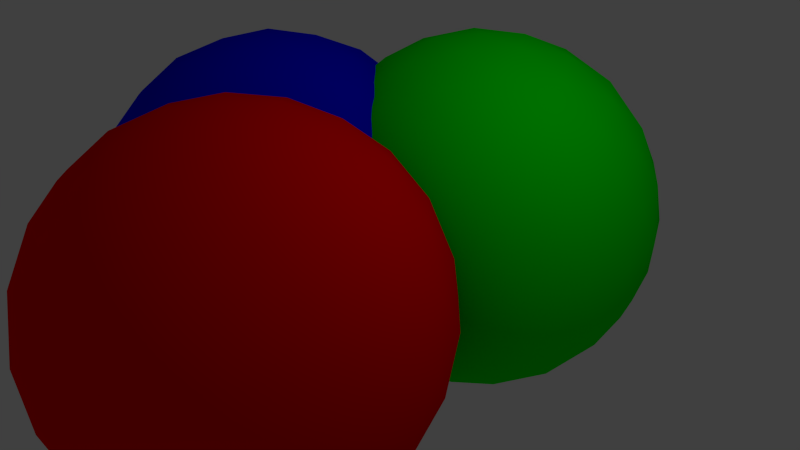 # Source: three_spheres.blend  (saved by Blender 2.76.0; exported with 4.5.12 LTS)
import bpy
from mathutils import Matrix  # noqa: F401  (used for matrix-valued properties, if any)

bpy.ops.wm.read_factory_settings(use_empty=True)
scene = bpy.context.scene
scene.name = 'Scene'

# ---- collections
col_collection_1 = bpy.data.collections.new('Collection 1'); scene.collection.children.link(col_collection_1)

# ---- materials (node trees are filled in below, after node groups)
mat_red = bpy.data.materials.new('red')
mat_red.alpha_threshold = 0.0
mat_red.use_transparent_shadow = False
mat_red.diffuse_color = (1.0, 0.0, 0.0, 1.0)
mat_red.roughness = 0.5
mat_green = bpy.data.materials.new('green')
mat_green.alpha_threshold = 0.0
mat_green.use_transparent_shadow = False
mat_green.diffuse_color = (0.0, 1.0, 0.0, 1.0)
mat_green.roughness = 0.5
mat_blue = bpy.data.materials.new('blue')
mat_blue.alpha_threshold = 0.0
mat_blue.use_transparent_shadow = False
mat_blue.diffuse_color = (0.0, 0.0, 1.0, 1.0)
mat_blue.roughness = 0.5

# ---- material node trees

# ---- world
world_world = bpy.data.worlds.new('World'); scene.world = world_world
world_world.color = (0.05088, 0.05088, 0.05088)
world_world.use_sun_shadow = False
world_world.sun_shadow_jitter_overblur = 0.0
world_world.cycles.sampling_method = 'MANUAL'
world_world.cycles.sample_map_resolution = 256

# ---- cameras
cam_camera = bpy.data.cameras.new('Camera')
cam_camera.clip_end = 100.0
cam_camera.lens = 35.0
cam_camera.sensor_width = 32.0
cam_camera.sensor_height = 18.0
cam_camera.ortho_scale = 7.314
cam_camera.dof.focus_distance = 0.0
cam_camera.dof.aperture_fstop = 128.0

# ---- lights
light_lamp = bpy.data.lights.new('Lamp', 'POINT')
light_lamp.transmission_factor = 0.0
light_lamp.cutoff_distance = 30.0
light_lamp.energy = 100.0
light_lamp.shadow_buffer_clip_start = 1.001
light_lamp.shadow_soft_size = 0.1
light_lamp.shadow_maximum_resolution = 0.006
light_lamp.use_absolute_resolution = True
light_lamp.cycles.use_multiple_importance_sampling = False

# ---- meshes
me_icosphere = bpy.data.meshes.new('Icosphere')
me_icosphere.from_pydata([(0.0, 0.0, -1.0), (0.7236, -0.5257, -0.4472), (-0.2764, -0.8506, -0.4472), (-0.8944, 0.0, -0.4472), (-0.2764, 0.8506, -0.4472), (0.7236, 0.5257, -0.4472), (0.2764, -0.8506, 0.4472), (-0.7236, -0.5257, 0.4472), (-0.7236, 0.5257, 0.4472), (0.2764, 0.8506, 0.4472), (0.8944, 0.0, 0.4472), (0.0, 0.0, 1.0), (-0.2328, -0.7166, -0.6575), (-0.1625, -0.5, -0.8507), (-0.07761, -0.2389, -0.9679), (0.2032, -0.1476, -0.9679), (0.4253, -0.309, -0.8507), (0.6095, -0.4429, -0.6575), (0.5319, -0.6817, -0.5023), (0.2629, -0.809, -0.5257), (-0.02964, -0.8642, -0.5023), (0.8127, 0.2952, -0.5023), (0.8506, 0.0, -0.5257), (0.8127, -0.2952, -0.5023), (0.2032, 0.1476, -0.9679), (0.4253, 0.309, -0.8507), (0.6095, 0.4429, -0.6575), (-0.7534, 0.0, -0.6575), (-0.5257, 0.0, -0.8507), (-0.2511, 0.0, -0.9679), (-0.484, -0.7166, -0.5023), (-0.6882, -0.5, -0.5257), (-0.8311, -0.2389, -0.5023), (-0.2328, 0.7166, -0.6575), (-0.1625, 0.5, -0.8507), (-0.07761, 0.2389, -0.9679), (-0.8311, 0.2389, -0.5023), (-0.6882, 0.5, -0.5257), (-0.484, 0.7166, -0.5023), (-0.02964, 0.8642, -0.5023), (0.2629, 0.809, -0.5257), (0.5319, 0.6817, -0.5023), (0.9566, -0.1476, 0.2511), (0.9511, -0.309, -1.752e-08), (0.8607, -0.4429, -0.2512), (0.8607, 0.4429, -0.2512), (0.9511, 0.309, 1.752e-08), (0.9566, 0.1476, 0.2511), (0.1552, -0.9554, 0.2512), (0.0, -1.0, -1.752e-08), (-0.1552, -0.9554, -0.2512), (0.6872, -0.6817, -0.2512), (0.5878, -0.809, 1.752e-08), (0.436, -0.8642, 0.2512), (-0.8607, -0.4429, 0.2512), (-0.9511, -0.309, -1.752e-08), (-0.9566, -0.1476, -0.2511), (-0.436, -0.8642, -0.2512), (-0.5878, -0.809, 1.752e-08), (-0.6872, -0.6817, 0.2512), (-0.6872, 0.6817, 0.2512), (-0.5878, 0.809, -1.752e-08), (-0.436, 0.8642, -0.2512), (-0.9566, 0.1476, -0.2511), (-0.9511, 0.309, 1.752e-08), (-0.8607, 0.4429, 0.2512), (0.436, 0.8642, 0.2512), (0.5878, 0.809, -1.752e-08), (0.6872, 0.6817, -0.2512), (-0.1552, 0.9554, -0.2512), (0.0, 1.0, 1.752e-08), (0.1552, 0.9554, 0.2512), (0.8311, -0.2389, 0.5023), (0.6882, -0.5, 0.5257), (0.484, -0.7166, 0.5023), (0.02964, -0.8642, 0.5023), (-0.2629, -0.809, 0.5257), (-0.5319, -0.6817, 0.5023), (-0.8127, -0.2952, 0.5023), (-0.8506, 0.0, 0.5257), (-0.8127, 0.2952, 0.5023), (-0.5319, 0.6817, 0.5023), (-0.2629, 0.809, 0.5257), (0.02964, 0.8642, 0.5023), (0.484, 0.7166, 0.5023), (0.6882, 0.5, 0.5257), (0.8311, 0.2389, 0.5023), (0.07761, -0.2389, 0.9679), (0.1625, -0.5, 0.8507), (0.2328, -0.7166, 0.6575), (0.7534, 0.0, 0.6575), (0.5257, 0.0, 0.8507), (0.2511, 0.0, 0.9679), (-0.2032, -0.1476, 0.9679), (-0.4253, -0.309, 0.8507), (-0.6095, -0.4429, 0.6575), (-0.2032, 0.1476, 0.9679), (-0.4253, 0.309, 0.8507), (-0.6095, 0.4429, 0.6575), (0.07761, 0.2389, 0.9679), (0.1625, 0.5, 0.8507), (0.2328, 0.7166, 0.6575), (0.3618, 0.2629, 0.8944), (0.6382, 0.2629, 0.7236), (0.4472, 0.5257, 0.7236), (-0.1382, 0.4253, 0.8944), (-0.05279, 0.6882, 0.7236), (-0.3618, 0.5878, 0.7236), (-0.4472, 0.0, 0.8944), (-0.6708, 0.1625, 0.7236), (-0.6708, -0.1625, 0.7236), (-0.1382, -0.4253, 0.8944), (-0.3618, -0.5878, 0.7236), (-0.05279, -0.6882, 0.7236), (0.3618, -0.2629, 0.8944), (0.4472, -0.5257, 0.7236), (0.6382, -0.2629, 0.7236), (0.8618, 0.4253, 0.2764), (0.809, 0.5878, 0.0), (0.6708, 0.6882, 0.2764), (-0.1382, 0.9511, 0.2764), (-0.309, 0.9511, -4.92e-07), (-0.4472, 0.8506, 0.2764), (-0.9472, 0.1625, 0.2764), (-1.0, -3.608e-07, 6.232e-07), (-0.9472, -0.1625, 0.2764), (-0.4472, -0.8506, 0.2764), (-0.309, -0.9511, -7.872e-07), (-0.1382, -0.9511, 0.2764), (0.6708, -0.6882, 0.2764), (0.809, -0.5878, -1.902e-06), (0.8618, -0.4253, 0.2764), (0.309, 0.9511, -2.615e-14), (0.4472, 0.8506, -0.2764), (0.1382, 0.9511, -0.2764), (-0.809, 0.5878, -7.845e-14), (-0.6708, 0.6882, -0.2764), (-0.8618, 0.4253, -0.2764), (-0.809, -0.5878, 8.031e-14), (-0.8618, -0.4253, -0.2764), (-0.6708, -0.6882, -0.2764), (0.309, -0.9511, 2.802e-14), (0.1382, -0.9511, -0.2764), (0.4472, -0.8506, -0.2764), (1.0, 0.0, 0.0), (0.9472, -0.1625, -0.2764), (0.9472, 0.1625, -0.2764), (0.3618, 0.5878, -0.7236), (0.1382, 0.4253, -0.8944), (0.05279, 0.6882, -0.7236), (-0.4472, 0.5257, -0.7236), (-0.3618, 0.2629, -0.8944), (-0.6382, 0.2629, -0.7236), (-0.6382, -0.2629, -0.7236), (-0.3618, -0.2629, -0.8944), (-0.4472, -0.5257, -0.7236), (0.6708, 0.1625, -0.7236), (0.6708, -0.1625, -0.7236), (0.4472, -7.38e-07, -0.8944), (0.05279, -0.6882, -0.7236), (0.1382, -0.4253, -0.8944), (0.3618, -0.5878, -0.7236), (0.0, 1.6, -1.0), (0.7236, 1.074, -0.4472), (-0.2764, 0.7494, -0.4472), (-0.8944, 1.6, -0.4472), (-0.2764, 2.451, -0.4472), (0.7236, 2.126, -0.4472), (0.2764, 0.7494, 0.4472), (-0.7236, 1.074, 0.4472), (-0.7236, 2.126, 0.4472), (0.2764, 2.451, 0.4472), (0.8944, 1.6, 0.4472), (0.0, 1.6, 1.0), (-0.2328, 0.8834, -0.6575), (-0.1625, 1.1, -0.8507), (-0.07761, 1.361, -0.9679), (0.2032, 1.452, -0.9679), (0.4253, 1.291, -0.8507), (0.6095, 1.157, -0.6575), (0.5319, 0.9183, -0.5023), (0.2629, 0.791, -0.5257), (-0.02964, 0.7358, -0.5023), (0.8127, 1.895, -0.5023), (0.8506, 1.6, -0.5257), (0.8127, 1.305, -0.5023), (0.2032, 1.748, -0.9679), (0.4253, 1.909, -0.8507), (0.6095, 2.043, -0.6575), (-0.7534, 1.6, -0.6575), (-0.5257, 1.6, -0.8507), (-0.2511, 1.6, -0.9679), (-0.484, 0.8834, -0.5023), (-0.6882, 1.1, -0.5257), (-0.8311, 1.361, -0.5023), (-0.2328, 2.317, -0.6575), (-0.1625, 2.1, -0.8507), (-0.07761, 1.839, -0.9679), (-0.8311, 1.839, -0.5023), (-0.6882, 2.1, -0.5257), (-0.484, 2.317, -0.5023), (-0.02964, 2.464, -0.5023), (0.2629, 2.409, -0.5257), (0.5319, 2.282, -0.5023), (0.9566, 1.452, 0.2511), (0.9511, 1.291, -1.752e-08), (0.8607, 1.157, -0.2512), (0.8607, 2.043, -0.2512), (0.9511, 1.909, 1.752e-08), (0.9566, 1.748, 0.2511), (0.1552, 0.6446, 0.2512), (0.0, 0.6, -1.752e-08), (-0.1552, 0.6446, -0.2512), (0.6872, 0.9183, -0.2512), (0.5878, 0.791, 1.752e-08), (0.436, 0.7358, 0.2512), (-0.8607, 1.157, 0.2512), (-0.9511, 1.291, -1.752e-08), (-0.9566, 1.452, -0.2511), (-0.436, 0.7358, -0.2512), (-0.5878, 0.791, 1.752e-08), (-0.6872, 0.9183, 0.2512), (-0.6872, 2.282, 0.2512), (-0.5878, 2.409, -1.752e-08), (-0.436, 2.464, -0.2512), (-0.9566, 1.748, -0.2511), (-0.9511, 1.909, 1.752e-08), (-0.8607, 2.043, 0.2512), (0.436, 2.464, 0.2512), (0.5878, 2.409, -1.752e-08), (0.6872, 2.282, -0.2512), (-0.1552, 2.555, -0.2512), (0.0, 2.6, 1.752e-08), (0.1552, 2.555, 0.2512), (0.8311, 1.361, 0.5023), (0.6882, 1.1, 0.5257), (0.484, 0.8834, 0.5023), (0.02964, 0.7358, 0.5023), (-0.2629, 0.791, 0.5257), (-0.5319, 0.9183, 0.5023), (-0.8127, 1.305, 0.5023), (-0.8506, 1.6, 0.5257), (-0.8127, 1.895, 0.5023), (-0.5319, 2.282, 0.5023), (-0.2629, 2.409, 0.5257), (0.02964, 2.464, 0.5023), (0.484, 2.317, 0.5023), (0.6882, 2.1, 0.5257), (0.8311, 1.839, 0.5023), (0.07761, 1.361, 0.9679), (0.1625, 1.1, 0.8507), (0.2328, 0.8834, 0.6575), (0.7534, 1.6, 0.6575), (0.5257, 1.6, 0.8507), (0.2511, 1.6, 0.9679), (-0.2032, 1.452, 0.9679), (-0.4253, 1.291, 0.8507), (-0.6095, 1.157, 0.6575), (-0.2032, 1.748, 0.9679), (-0.4253, 1.909, 0.8507), (-0.6095, 2.043, 0.6575), (0.07761, 1.839, 0.9679), (0.1625, 2.1, 0.8507), (0.2328, 2.317, 0.6575), (0.3618, 1.863, 0.8944), (0.6382, 1.863, 0.7236), (0.4472, 2.126, 0.7236), (-0.1382, 2.025, 0.8944), (-0.05279, 2.288, 0.7236), (-0.3618, 2.188, 0.7236), (-0.4472, 1.6, 0.8944), (-0.6708, 1.762, 0.7236), (-0.6708, 1.438, 0.7236), (-0.1382, 1.175, 0.8944), (-0.3618, 1.012, 0.7236), (-0.05279, 0.9118, 0.7236), (0.3618, 1.337, 0.8944), (0.4472, 1.074, 0.7236), (0.6382, 1.337, 0.7236), (0.8618, 2.025, 0.2764), (0.809, 2.188, 0.0), (0.6708, 2.288, 0.2764), (-0.1382, 2.551, 0.2764), (-0.309, 2.551, -4.92e-07), (-0.4472, 2.451, 0.2764), (-0.9472, 1.762, 0.2764), (-1.0, 1.6, 6.232e-07), (-0.9472, 1.438, 0.2764), (-0.4472, 0.7494, 0.2764), (-0.309, 0.6489, -7.872e-07), (-0.1382, 0.6489, 0.2764), (0.6708, 0.9118, 0.2764), (0.809, 1.012, -1.902e-06), (0.8618, 1.175, 0.2764), (0.309, 2.551, -2.615e-14), (0.4472, 2.451, -0.2764), (0.1382, 2.551, -0.2764), (-0.809, 2.188, -7.845e-14), (-0.6708, 2.288, -0.2764), (-0.8618, 2.025, -0.2764), (-0.809, 1.012, 8.031e-14), (-0.8618, 1.175, -0.2764), (-0.6708, 0.9118, -0.2764), (0.309, 0.6489, 2.802e-14), (0.1382, 0.6489, -0.2764), (0.4472, 0.7494, -0.2764), (1.0, 1.6, 0.0), (0.9472, 1.438, -0.2764), (0.9472, 1.762, -0.2764), (0.3618, 2.188, -0.7236), (0.1382, 2.025, -0.8944), (0.05279, 2.288, -0.7236), (-0.4472, 2.126, -0.7236), (-0.3618, 1.863, -0.8944), (-0.6382, 1.863, -0.7236), (-0.6382, 1.337, -0.7236), (-0.3618, 1.337, -0.8944), (-0.4472, 1.074, -0.7236), (0.6708, 1.762, -0.7236), (0.6708, 1.438, -0.7236), (0.4472, 1.6, -0.8944), (0.05279, 0.9118, -0.7236), (0.1382, 1.175, -0.8944), (0.3618, 1.012, -0.7236), (-0.8, 0.8, -1.0), (-0.07639, 0.2743, -0.4472), (-1.076, -0.05065, -0.4472), (-1.694, 0.8, -0.4472), (-1.076, 1.651, -0.4472), (-0.07639, 1.326, -0.4472), (-0.5236, -0.05065, 0.4472), (-1.524, 0.2743, 0.4472), (-1.524, 1.326, 0.4472), (-0.5236, 1.651, 0.4472), (0.09443, 0.8, 0.4472), (-0.8, 0.8, 1.0), (-1.033, 0.08344, -0.6575), (-0.9625, 0.3, -0.8507), (-0.8776, 0.5611, -0.9679), (-0.5968, 0.6524, -0.9679), (-0.3747, 0.491, -0.8507), (-0.1905, 0.3571, -0.6575), (-0.2681, 0.1183, -0.5023), (-0.5371, -0.009012, -0.5257), (-0.8296, -0.06418, -0.5023), (0.01273, 1.095, -0.5023), (0.05065, 0.8, -0.5257), (0.01273, 0.5048, -0.5023), (-0.5968, 0.9476, -0.9679), (-0.3747, 1.109, -0.8507), (-0.1905, 1.243, -0.6575), (-1.553, 0.8, -0.6575), (-1.326, 0.8, -0.8507), (-1.051, 0.8, -0.9679), (-1.284, 0.08344, -0.5023), (-1.488, 0.3, -0.5257), (-1.631, 0.5611, -0.5023), (-1.033, 1.517, -0.6575), (-0.9625, 1.3, -0.8507), (-0.8776, 1.039, -0.9679), (-1.631, 1.039, -0.5023), (-1.488, 1.3, -0.5257), (-1.284, 1.517, -0.5023), (-0.8296, 1.664, -0.5023), (-0.5371, 1.609, -0.5257), (-0.2681, 1.482, -0.5023), (0.1566, 0.6524, 0.2511), (0.1511, 0.491, -1.752e-08), (0.0607, 0.3571, -0.2512), (0.0607, 1.243, -0.2512), (0.1511, 1.109, 1.752e-08), (0.1566, 0.9476, 0.2511), (-0.6448, -0.1554, 0.2512), (-0.8, -0.2, -1.752e-08), (-0.9552, -0.1554, -0.2512), (-0.1128, 0.1183, -0.2512), (-0.2122, -0.009017, 1.752e-08), (-0.364, -0.06419, 0.2512), (-1.661, 0.3571, 0.2512), (-1.751, 0.491, -1.752e-08), (-1.757, 0.6524, -0.2511), (-1.236, -0.06419, -0.2512), (-1.388, -0.009017, 1.752e-08), (-1.487, 0.1183, 0.2512), (-1.487, 1.482, 0.2512), (-1.388, 1.609, -1.752e-08), (-1.236, 1.664, -0.2512), (-1.757, 0.9476, -0.2511), (-1.751, 1.109, 1.752e-08), (-1.661, 1.243, 0.2512), (-0.364, 1.664, 0.2512), (-0.2122, 1.609, -1.752e-08), (-0.1128, 1.482, -0.2512), (-0.9552, 1.755, -0.2512), (-0.8, 1.8, 1.752e-08), (-0.6448, 1.755, 0.2512), (0.03105, 0.5611, 0.5023), (-0.1118, 0.3, 0.5257), (-0.316, 0.08344, 0.5023), (-0.7704, -0.06418, 0.5023), (-1.063, -0.009012, 0.5257), (-1.332, 0.1183, 0.5023), (-1.613, 0.5048, 0.5023), (-1.651, 0.8, 0.5257), (-1.613, 1.095, 0.5023), (-1.332, 1.482, 0.5023), (-1.063, 1.609, 0.5257), (-0.7704, 1.664, 0.5023), (-0.316, 1.517, 0.5023), (-0.1118, 1.3, 0.5257), (0.03105, 1.039, 0.5023), (-0.7224, 0.5611, 0.9679), (-0.6375, 0.3, 0.8507), (-0.5672, 0.08344, 0.6575), (-0.04656, 0.8, 0.6575), (-0.2743, 0.8, 0.8507), (-0.5489, 0.8, 0.9679), (-1.003, 0.6524, 0.9679), (-1.225, 0.491, 0.8507), (-1.41, 0.3571, 0.6575), (-1.003, 0.9476, 0.9679), (-1.225, 1.109, 0.8507), (-1.41, 1.243, 0.6575), (-0.7224, 1.039, 0.9679), (-0.6375, 1.3, 0.8507), (-0.5672, 1.517, 0.6575), (-0.4382, 1.063, 0.8944), (-0.1618, 1.063, 0.7236), (-0.3528, 1.326, 0.7236), (-0.9382, 1.225, 0.8944), (-0.8528, 1.488, 0.7236), (-1.162, 1.388, 0.7236), (-1.247, 0.8, 0.8944), (-1.471, 0.9625, 0.7236), (-1.471, 0.6375, 0.7236), (-0.9382, 0.3747, 0.8944), (-1.162, 0.2122, 0.7236), (-0.8528, 0.1118, 0.7236), (-0.4382, 0.5371, 0.8944), (-0.3528, 0.2743, 0.7236), (-0.1618, 0.5371, 0.7236), (0.0618, 1.225, 0.2764), (0.009019, 1.388, 0.0), (-0.1292, 1.488, 0.2764), (-0.9382, 1.751, 0.2764), (-1.109, 1.751, -4.92e-07), (-1.247, 1.651, 0.2764), (-1.747, 0.9625, 0.2764), (-1.8, 0.8, 6.232e-07), (-1.747, 0.6375, 0.2764), (-1.247, -0.05065, 0.2764), (-1.109, -0.1511, -7.872e-07), (-0.9382, -0.1511, 0.2764), (-0.1292, 0.1118, 0.2764), (0.009019, 0.2122, -1.902e-06), (0.0618, 0.3747, 0.2764), (-0.491, 1.751, -2.615e-14), (-0.3528, 1.651, -0.2764), (-0.6618, 1.751, -0.2764), (-1.609, 1.388, -7.845e-14), (-1.471, 1.488, -0.2764), (-1.662, 1.225, -0.2764), (-1.609, 0.2122, 8.031e-14), (-1.662, 0.3747, -0.2764), (-1.471, 0.1118, -0.2764), (-0.491, -0.1511, 2.802e-14), (-0.6618, -0.1511, -0.2764), (-0.3528, -0.05065, -0.2764), (0.2, 0.8, 0.0), (0.1472, 0.6375, -0.2764), (0.1472, 0.9625, -0.2764), (-0.4382, 1.388, -0.7236), (-0.6618, 1.225, -0.8944), (-0.7472, 1.488, -0.7236), (-1.247, 1.326, -0.7236), (-1.162, 1.063, -0.8944), (-1.438, 1.063, -0.7236), (-1.438, 0.5371, -0.7236), (-1.162, 0.5371, -0.8944), (-1.247, 0.2743, -0.7236), (-0.1292, 0.9625, -0.7236), (-0.1292, 0.6375, -0.7236), (-0.3528, 0.8, -0.8944), (-0.7472, 0.1118, -0.7236), (-0.6618, 0.3747, -0.8944), (-0.4382, 0.2122, -0.7236)], [], [(0, 15, 14), (1, 17, 23), (0, 14, 29), (0, 29, 35), (0, 35, 24), (1, 23, 44), (2, 20, 50), (3, 32, 56), (4, 38, 62), (5, 41, 68), (1, 44, 51), (2, 50, 57), (3, 56, 63), (4, 62, 69), (5, 68, 45), (6, 74, 89), (7, 77, 95), (8, 80, 98), (9, 83, 101), (10, 86, 90), (92, 99, 11), (91, 102, 92), (90, 103, 91), (92, 102, 99), (102, 100, 99), (91, 103, 102), (103, 104, 102), (102, 104, 100), (104, 101, 100), (90, 86, 103), (86, 85, 103), (103, 85, 104), (85, 84, 104), (104, 84, 101), (84, 9, 101), (99, 96, 11), (100, 105, 99), (101, 106, 100), (99, 105, 96), (105, 97, 96), (100, 106, 105), (106, 107, 105), (105, 107, 97), (107, 98, 97), (101, 83, 106), (83, 82, 106), (106, 82, 107), (82, 81, 107), (107, 81, 98), (81, 8, 98), (96, 93, 11), (97, 108, 96), (98, 109, 97), (96, 108, 93), (108, 94, 93), (97, 109, 108), (109, 110, 108), (108, 110, 94), (110, 95, 94), (98, 80, 109), (80, 79, 109), (109, 79, 110), (79, 78, 110), (110, 78, 95), (78, 7, 95), (93, 87, 11), (94, 111, 93), (95, 112, 94), (93, 111, 87), (111, 88, 87), (94, 112, 111), (112, 113, 111), (111, 113, 88), (113, 89, 88), (95, 77, 112), (77, 76, 112), (112, 76, 113), (76, 75, 113), (113, 75, 89), (75, 6, 89), (87, 92, 11), (88, 114, 87), (89, 115, 88), (87, 114, 92), (114, 91, 92), (88, 115, 114), (115, 116, 114), (114, 116, 91), (116, 90, 91), (89, 74, 115), (74, 73, 115), (115, 73, 116), (73, 72, 116), (116, 72, 90), (72, 10, 90), (47, 86, 10), (46, 117, 47), (45, 118, 46), (47, 117, 86), (117, 85, 86), (46, 118, 117), (118, 119, 117), (117, 119, 85), (119, 84, 85), (45, 68, 118), (68, 67, 118), (118, 67, 119), (67, 66, 119), (119, 66, 84), (66, 9, 84), (71, 83, 9), (70, 120, 71), (69, 121, 70), (71, 120, 83), (120, 82, 83), (70, 121, 120), (121, 122, 120), (120, 122, 82), (122, 81, 82), (69, 62, 121), (62, 61, 121), (121, 61, 122), (61, 60, 122), (122, 60, 81), (60, 8, 81), (65, 80, 8), (64, 123, 65), (63, 124, 64), (65, 123, 80), (123, 79, 80), (64, 124, 123), (124, 125, 123), (123, 125, 79), (125, 78, 79), (63, 56, 124), (56, 55, 124), (124, 55, 125), (55, 54, 125), (125, 54, 78), (54, 7, 78), (59, 77, 7), (58, 126, 59), (57, 127, 58), (59, 126, 77), (126, 76, 77), (58, 127, 126), (127, 128, 126), (126, 128, 76), (128, 75, 76), (57, 50, 127), (50, 49, 127), (127, 49, 128), (49, 48, 128), (128, 48, 75), (48, 6, 75), (53, 74, 6), (52, 129, 53), (51, 130, 52), (53, 129, 74), (129, 73, 74), (52, 130, 129), (130, 131, 129), (129, 131, 73), (131, 72, 73), (51, 44, 130), (44, 43, 130), (130, 43, 131), (43, 42, 131), (131, 42, 72), (42, 10, 72), (66, 71, 9), (67, 132, 66), (68, 133, 67), (66, 132, 71), (132, 70, 71), (67, 133, 132), (133, 134, 132), (132, 134, 70), (134, 69, 70), (68, 41, 133), (41, 40, 133), (133, 40, 134), (40, 39, 134), (134, 39, 69), (39, 4, 69), (60, 65, 8), (61, 135, 60), (62, 136, 61), (60, 135, 65), (135, 64, 65), (61, 136, 135), (136, 137, 135), (135, 137, 64), (137, 63, 64), (62, 38, 136), (38, 37, 136), (136, 37, 137), (37, 36, 137), (137, 36, 63), (36, 3, 63), (54, 59, 7), (55, 138, 54), (56, 139, 55), (54, 138, 59), (138, 58, 59), (55, 139, 138), (139, 140, 138), (138, 140, 58), (140, 57, 58), (56, 32, 139), (32, 31, 139), (139, 31, 140), (31, 30, 140), (140, 30, 57), (30, 2, 57), (48, 53, 6), (49, 141, 48), (50, 142, 49), (48, 141, 53), (141, 52, 53), (49, 142, 141), (142, 143, 141), (141, 143, 52), (143, 51, 52), (50, 20, 142), (20, 19, 142), (142, 19, 143), (19, 18, 143), (143, 18, 51), (18, 1, 51), (42, 47, 10), (43, 144, 42), (44, 145, 43), (42, 144, 47), (144, 46, 47), (43, 145, 144), (145, 146, 144), (144, 146, 46), (146, 45, 46), (44, 23, 145), (23, 22, 145), (145, 22, 146), (22, 21, 146), (146, 21, 45), (21, 5, 45), (26, 41, 5), (25, 147, 26), (24, 148, 25), (26, 147, 41), (147, 40, 41), (25, 148, 147), (148, 149, 147), (147, 149, 40), (149, 39, 40), (24, 35, 148), (35, 34, 148), (148, 34, 149), (34, 33, 149), (149, 33, 39), (33, 4, 39), (33, 38, 4), (34, 150, 33), (35, 151, 34), (33, 150, 38), (150, 37, 38), (34, 151, 150), (151, 152, 150), (150, 152, 37), (152, 36, 37), (35, 29, 151), (29, 28, 151), (151, 28, 152), (28, 27, 152), (152, 27, 36), (27, 3, 36), (27, 32, 3), (28, 153, 27), (29, 154, 28), (27, 153, 32), (153, 31, 32), (28, 154, 153), (154, 155, 153), (153, 155, 31), (155, 30, 31), (29, 14, 154), (14, 13, 154), (154, 13, 155), (13, 12, 155), (155, 12, 30), (12, 2, 30), (21, 26, 5), (22, 156, 21), (23, 157, 22), (21, 156, 26), (156, 25, 26), (22, 157, 156), (157, 158, 156), (156, 158, 25), (158, 24, 25), (23, 17, 157), (17, 16, 157), (157, 16, 158), (16, 15, 158), (158, 15, 24), (15, 0, 24), (12, 20, 2), (13, 159, 12), (14, 160, 13), (12, 159, 20), (159, 19, 20), (13, 160, 159), (160, 161, 159), (159, 161, 19), (161, 18, 19), (14, 15, 160), (15, 16, 160), (160, 16, 161), (16, 17, 161), (161, 17, 18), (17, 1, 18), (162, 177, 176), (163, 179, 185), (162, 176, 191), (162, 191, 197), (162, 197, 186), (163, 185, 206), (164, 182, 212), (165, 194, 218), (166, 200, 224), (167, 203, 230), (163, 206, 213), (164, 212, 219), (165, 218, 225), (166, 224, 231), (167, 230, 207), (168, 236, 251), (169, 239, 257), (170, 242, 260), (171, 245, 263), (172, 248, 252), (254, 261, 173), (253, 264, 254), (252, 265, 253), (254, 264, 261), (264, 262, 261), (253, 265, 264), (265, 266, 264), (264, 266, 262), (266, 263, 262), (252, 248, 265), (248, 247, 265), (265, 247, 266), (247, 246, 266), (266, 246, 263), (246, 171, 263), (261, 258, 173), (262, 267, 261), (263, 268, 262), (261, 267, 258), (267, 259, 258), (262, 268, 267), (268, 269, 267), (267, 269, 259), (269, 260, 259), (263, 245, 268), (245, 244, 268), (268, 244, 269), (244, 243, 269), (269, 243, 260), (243, 170, 260), (258, 255, 173), (259, 270, 258), (260, 271, 259), (258, 270, 255), (270, 256, 255), (259, 271, 270), (271, 272, 270), (270, 272, 256), (272, 257, 256), (260, 242, 271), (242, 241, 271), (271, 241, 272), (241, 240, 272), (272, 240, 257), (240, 169, 257), (255, 249, 173), (256, 273, 255), (257, 274, 256), (255, 273, 249), (273, 250, 249), (256, 274, 273), (274, 275, 273), (273, 275, 250), (275, 251, 250), (257, 239, 274), (239, 238, 274), (274, 238, 275), (238, 237, 275), (275, 237, 251), (237, 168, 251), (249, 254, 173), (250, 276, 249), (251, 277, 250), (249, 276, 254), (276, 253, 254), (250, 277, 276), (277, 278, 276), (276, 278, 253), (278, 252, 253), (251, 236, 277), (236, 235, 277), (277, 235, 278), (235, 234, 278), (278, 234, 252), (234, 172, 252), (209, 248, 172), (208, 279, 209), (207, 280, 208), (209, 279, 248), (279, 247, 248), (208, 280, 279), (280, 281, 279), (279, 281, 247), (281, 246, 247), (207, 230, 280), (230, 229, 280), (280, 229, 281), (229, 228, 281), (281, 228, 246), (228, 171, 246), (233, 245, 171), (232, 282, 233), (231, 283, 232), (233, 282, 245), (282, 244, 245), (232, 283, 282), (283, 284, 282), (282, 284, 244), (284, 243, 244), (231, 224, 283), (224, 223, 283), (283, 223, 284), (223, 222, 284), (284, 222, 243), (222, 170, 243), (227, 242, 170), (226, 285, 227), (225, 286, 226), (227, 285, 242), (285, 241, 242), (226, 286, 285), (286, 287, 285), (285, 287, 241), (287, 240, 241), (225, 218, 286), (218, 217, 286), (286, 217, 287), (217, 216, 287), (287, 216, 240), (216, 169, 240), (221, 239, 169), (220, 288, 221), (219, 289, 220), (221, 288, 239), (288, 238, 239), (220, 289, 288), (289, 290, 288), (288, 290, 238), (290, 237, 238), (219, 212, 289), (212, 211, 289), (289, 211, 290), (211, 210, 290), (290, 210, 237), (210, 168, 237), (215, 236, 168), (214, 291, 215), (213, 292, 214), (215, 291, 236), (291, 235, 236), (214, 292, 291), (292, 293, 291), (291, 293, 235), (293, 234, 235), (213, 206, 292), (206, 205, 292), (292, 205, 293), (205, 204, 293), (293, 204, 234), (204, 172, 234), (228, 233, 171), (229, 294, 228), (230, 295, 229), (228, 294, 233), (294, 232, 233), (229, 295, 294), (295, 296, 294), (294, 296, 232), (296, 231, 232), (230, 203, 295), (203, 202, 295), (295, 202, 296), (202, 201, 296), (296, 201, 231), (201, 166, 231), (222, 227, 170), (223, 297, 222), (224, 298, 223), (222, 297, 227), (297, 226, 227), (223, 298, 297), (298, 299, 297), (297, 299, 226), (299, 225, 226), (224, 200, 298), (200, 199, 298), (298, 199, 299), (199, 198, 299), (299, 198, 225), (198, 165, 225), (216, 221, 169), (217, 300, 216), (218, 301, 217), (216, 300, 221), (300, 220, 221), (217, 301, 300), (301, 302, 300), (300, 302, 220), (302, 219, 220), (218, 194, 301), (194, 193, 301), (301, 193, 302), (193, 192, 302), (302, 192, 219), (192, 164, 219), (210, 215, 168), (211, 303, 210), (212, 304, 211), (210, 303, 215), (303, 214, 215), (211, 304, 303), (304, 305, 303), (303, 305, 214), (305, 213, 214), (212, 182, 304), (182, 181, 304), (304, 181, 305), (181, 180, 305), (305, 180, 213), (180, 163, 213), (204, 209, 172), (205, 306, 204), (206, 307, 205), (204, 306, 209), (306, 208, 209), (205, 307, 306), (307, 308, 306), (306, 308, 208), (308, 207, 208), (206, 185, 307), (185, 184, 307), (307, 184, 308), (184, 183, 308), (308, 183, 207), (183, 167, 207), (188, 203, 167), (187, 309, 188), (186, 310, 187), (188, 309, 203), (309, 202, 203), (187, 310, 309), (310, 311, 309), (309, 311, 202), (311, 201, 202), (186, 197, 310), (197, 196, 310), (310, 196, 311), (196, 195, 311), (311, 195, 201), (195, 166, 201), (195, 200, 166), (196, 312, 195), (197, 313, 196), (195, 312, 200), (312, 199, 200), (196, 313, 312), (313, 314, 312), (312, 314, 199), (314, 198, 199), (197, 191, 313), (191, 190, 313), (313, 190, 314), (190, 189, 314), (314, 189, 198), (189, 165, 198), (189, 194, 165), (190, 315, 189), (191, 316, 190), (189, 315, 194), (315, 193, 194), (190, 316, 315), (316, 317, 315), (315, 317, 193), (317, 192, 193), (191, 176, 316), (176, 175, 316), (316, 175, 317), (175, 174, 317), (317, 174, 192), (174, 164, 192), (183, 188, 167), (184, 318, 183), (185, 319, 184), (183, 318, 188), (318, 187, 188), (184, 319, 318), (319, 320, 318), (318, 320, 187), (320, 186, 187), (185, 179, 319), (179, 178, 319), (319, 178, 320), (178, 177, 320), (320, 177, 186), (177, 162, 186), (174, 182, 164), (175, 321, 174), (176, 322, 175), (174, 321, 182), (321, 181, 182), (175, 322, 321), (322, 323, 321), (321, 323, 181), (323, 180, 181), (176, 177, 322), (177, 178, 322), (322, 178, 323), (178, 179, 323), (323, 179, 180), (179, 163, 180), (324, 339, 338), (325, 341, 347), (324, 338, 353), (324, 353, 359), (324, 359, 348), (325, 347, 368), (326, 344, 374), (327, 356, 380), (328, 362, 386), (329, 365, 392), (325, 368, 375), (326, 374, 381), (327, 380, 387), (328, 386, 393), (329, 392, 369), (330, 398, 413), (331, 401, 419), (332, 404, 422), (333, 407, 425), (334, 410, 414), (416, 423, 335), (415, 426, 416), (414, 427, 415), (416, 426, 423), (426, 424, 423), (415, 427, 426), (427, 428, 426), (426, 428, 424), (428, 425, 424), (414, 410, 427), (410, 409, 427), (427, 409, 428), (409, 408, 428), (428, 408, 425), (408, 333, 425), (423, 420, 335), (424, 429, 423), (425, 430, 424), (423, 429, 420), (429, 421, 420), (424, 430, 429), (430, 431, 429), (429, 431, 421), (431, 422, 421), (425, 407, 430), (407, 406, 430), (430, 406, 431), (406, 405, 431), (431, 405, 422), (405, 332, 422), (420, 417, 335), (421, 432, 420), (422, 433, 421), (420, 432, 417), (432, 418, 417), (421, 433, 432), (433, 434, 432), (432, 434, 418), (434, 419, 418), (422, 404, 433), (404, 403, 433), (433, 403, 434), (403, 402, 434), (434, 402, 419), (402, 331, 419), (417, 411, 335), (418, 435, 417), (419, 436, 418), (417, 435, 411), (435, 412, 411), (418, 436, 435), (436, 437, 435), (435, 437, 412), (437, 413, 412), (419, 401, 436), (401, 400, 436), (436, 400, 437), (400, 399, 437), (437, 399, 413), (399, 330, 413), (411, 416, 335), (412, 438, 411), (413, 439, 412), (411, 438, 416), (438, 415, 416), (412, 439, 438), (439, 440, 438), (438, 440, 415), (440, 414, 415), (413, 398, 439), (398, 397, 439), (439, 397, 440), (397, 396, 440), (440, 396, 414), (396, 334, 414), (371, 410, 334), (370, 441, 371), (369, 442, 370), (371, 441, 410), (441, 409, 410), (370, 442, 441), (442, 443, 441), (441, 443, 409), (443, 408, 409), (369, 392, 442), (392, 391, 442), (442, 391, 443), (391, 390, 443), (443, 390, 408), (390, 333, 408), (395, 407, 333), (394, 444, 395), (393, 445, 394), (395, 444, 407), (444, 406, 407), (394, 445, 444), (445, 446, 444), (444, 446, 406), (446, 405, 406), (393, 386, 445), (386, 385, 445), (445, 385, 446), (385, 384, 446), (446, 384, 405), (384, 332, 405), (389, 404, 332), (388, 447, 389), (387, 448, 388), (389, 447, 404), (447, 403, 404), (388, 448, 447), (448, 449, 447), (447, 449, 403), (449, 402, 403), (387, 380, 448), (380, 379, 448), (448, 379, 449), (379, 378, 449), (449, 378, 402), (378, 331, 402), (383, 401, 331), (382, 450, 383), (381, 451, 382), (383, 450, 401), (450, 400, 401), (382, 451, 450), (451, 452, 450), (450, 452, 400), (452, 399, 400), (381, 374, 451), (374, 373, 451), (451, 373, 452), (373, 372, 452), (452, 372, 399), (372, 330, 399), (377, 398, 330), (376, 453, 377), (375, 454, 376), (377, 453, 398), (453, 397, 398), (376, 454, 453), (454, 455, 453), (453, 455, 397), (455, 396, 397), (375, 368, 454), (368, 367, 454), (454, 367, 455), (367, 366, 455), (455, 366, 396), (366, 334, 396), (390, 395, 333), (391, 456, 390), (392, 457, 391), (390, 456, 395), (456, 394, 395), (391, 457, 456), (457, 458, 456), (456, 458, 394), (458, 393, 394), (392, 365, 457), (365, 364, 457), (457, 364, 458), (364, 363, 458), (458, 363, 393), (363, 328, 393), (384, 389, 332), (385, 459, 384), (386, 460, 385), (384, 459, 389), (459, 388, 389), (385, 460, 459), (460, 461, 459), (459, 461, 388), (461, 387, 388), (386, 362, 460), (362, 361, 460), (460, 361, 461), (361, 360, 461), (461, 360, 387), (360, 327, 387), (378, 383, 331), (379, 462, 378), (380, 463, 379), (378, 462, 383), (462, 382, 383), (379, 463, 462), (463, 464, 462), (462, 464, 382), (464, 381, 382), (380, 356, 463), (356, 355, 463), (463, 355, 464), (355, 354, 464), (464, 354, 381), (354, 326, 381), (372, 377, 330), (373, 465, 372), (374, 466, 373), (372, 465, 377), (465, 376, 377), (373, 466, 465), (466, 467, 465), (465, 467, 376), (467, 375, 376), (374, 344, 466), (344, 343, 466), (466, 343, 467), (343, 342, 467), (467, 342, 375), (342, 325, 375), (366, 371, 334), (367, 468, 366), (368, 469, 367), (366, 468, 371), (468, 370, 371), (367, 469, 468), (469, 470, 468), (468, 470, 370), (470, 369, 370), (368, 347, 469), (347, 346, 469), (469, 346, 470), (346, 345, 470), (470, 345, 369), (345, 329, 369), (350, 365, 329), (349, 471, 350), (348, 472, 349), (350, 471, 365), (471, 364, 365), (349, 472, 471), (472, 473, 471), (471, 473, 364), (473, 363, 364), (348, 359, 472), (359, 358, 472), (472, 358, 473), (358, 357, 473), (473, 357, 363), (357, 328, 363), (357, 362, 328), (358, 474, 357), (359, 475, 358), (357, 474, 362), (474, 361, 362), (358, 475, 474), (475, 476, 474), (474, 476, 361), (476, 360, 361), (359, 353, 475), (353, 352, 475), (475, 352, 476), (352, 351, 476), (476, 351, 360), (351, 327, 360), (351, 356, 327), (352, 477, 351), (353, 478, 352), (351, 477, 356), (477, 355, 356), (352, 478, 477), (478, 479, 477), (477, 479, 355), (479, 354, 355), (353, 338, 478), (338, 337, 478), (478, 337, 479), (337, 336, 479), (479, 336, 354), (336, 326, 354), (345, 350, 329), (346, 480, 345), (347, 481, 346), (345, 480, 350), (480, 349, 350), (346, 481, 480), (481, 482, 480), (480, 482, 349), (482, 348, 349), (347, 341, 481), (341, 340, 481), (481, 340, 482), (340, 339, 482), (482, 339, 348), (339, 324, 348), (336, 344, 326), (337, 483, 336), (338, 484, 337), (336, 483, 344), (483, 343, 344), (337, 484, 483), (484, 485, 483), (483, 485, 343), (485, 342, 343), (338, 339, 484), (339, 340, 484), (484, 340, 485), (340, 341, 485), (485, 341, 342), (341, 325, 342)])
me_icosphere.polygons.foreach_set('use_smooth', [True] * 960)
me_icosphere.polygons.foreach_set('material_index', [0, 0, 0, 0, 0, 0, 0, 0, 0, 0, 0, 0, 0, 0, 0, 0, 0, 0, 0, 0, 0, 0, 0, 0, 0, 0, 0, 0, 0, 0, 0, 0, 0, 0, 0, 0, 0, 0, 0, 0, 0, 0, 0, 0, 0, 0, 0, 0, 0, 0, 0, 0, 0, 0, 0, 0, 0, 0, 0, 0, 0, 0, 0, 0, 0, 0, 0, 0, 0, 0, 0, 0, 0, 0, 0, 0, 0, 0, 0, 0, 0, 0, 0, 0, 0, 0, 0, 0, 0, 0, 0, 0, 0, 0, 0, 0, 0, 0, 0, 0, 0, 0, 0, 0, 0, 0, 0, 0, 0, 0, 0, 0, 0, 0, 0, 0, 0, 0, 0, 0, 0, 0, 0, 0, 0, 0, 0, 0, 0, 0, 0, 0, 0, 0, 0, 0, 0, 0, 0, 0, 0, 0, 0, 0, 0, 0, 0, 0, 0, 0, 0, 0, 0, 0, 0, 0, 0, 0, 0, 0, 0, 0, 0, 0, 0, 0, 0, 0, 0, 0, 0, 0, 0, 0, 0, 0, 0, 0, 0, 0, 0, 0, 0, 0, 0, 0, 0, 0, 0, 0, 0, 0, 0, 0, 0, 0, 0, 0, 0, 0, 0, 0, 0, 0, 0, 0, 0, 0, 0, 0, 0, 0, 0, 0, 0, 0, 0, 0, 0, 0, 0, 0, 0, 0, 0, 0, 0, 0, 0, 0, 0, 0, 0, 0, 0, 0, 0, 0, 0, 0, 0, 0, 0, 0, 0, 0, 0, 0, 0, 0, 0, 0, 0, 0, 0, 0, 0, 0, 0, 0, 0, 0, 0, 0, 0, 0, 0, 0, 0, 0, 0, 0, 0, 0, 0, 0, 0, 0, 0, 0, 0, 0, 0, 0, 0, 0, 0, 0, 0, 0, 0, 0, 0, 0, 0, 0, 0, 0, 0, 0, 0, 0, 0, 0, 0, 0, 0, 0, 0, 0, 0, 0, 0, 0, 0, 0, 0, 0, 0, 0, 1, 1, 1, 1, 1, 1, 1, 1, 1, 1, 1, 1, 1, 1, 1, 1, 1, 1, 1, 1, 1, 1, 1, 1, 1, 1, 1, 1, 1, 1, 1, 1, 1, 1, 1, 1, 1, 1, 1, 1, 1, 1, 1, 1, 1, 1, 1, 1, 1, 1, 1, 1, 1, 1, 1, 1, 1, 1, 1, 1, 1, 1, 1, 1, 1, 1, 1, 1, 1, 1, 1, 1, 1, 1, 1, 1, 1, 1, 1, 1, 1, 1, 1, 1, 1, 1, 1, 1, 1, 1, 1, 1, 1, 1, 1, 1, 1, 1, 1, 1, 1, 1, 1, 1, 1, 1, 1, 1, 1, 1, 1, 1, 1, 1, 1, 1, 1, 1, 1, 1, 1, 1, 1, 1, 1, 1, 1, 1, 1, 1, 1, 1, 1, 1, 1, 1, 1, 1, 1, 1, 1, 1, 1, 1, 1, 1, 1, 1, 1, 1, 1, 1, 1, 1, 1, 1, 1, 1, 1, 1, 1, 1, 1, 1, 1, 1, 1, 1, 1, 1, 1, 1, 1, 1, 1, 1, 1, 1, 1, 1, 1, 1, 1, 1, 1, 1, 1, 1, 1, 1, 1, 1, 1, 1, 1, 1, 1, 1, 1, 1, 1, 1, 1, 1, 1, 1, 1, 1, 1, 1, 1, 1, 1, 1, 1, 1, 1, 1, 1, 1, 1, 1, 1, 1, 1, 1, 1, 1, 1, 1, 1, 1, 1, 1, 1, 1, 1, 1, 1, 1, 1, 1, 1, 1, 1, 1, 1, 1, 1, 1, 1, 1, 1, 1, 1, 1, 1, 1, 1, 1, 1, 1, 1, 1, 1, 1, 1, 1, 1, 1, 1, 1, 1, 1, 1, 1, 1, 1, 1, 1, 1, 1, 1, 1, 1, 1, 1, 1, 1, 1, 1, 1, 1, 1, 1, 1, 1, 1, 1, 1, 1, 1, 1, 1, 1, 1, 1, 1, 1, 1, 1, 1, 1, 1, 1, 1, 1, 1, 1, 1, 2, 2, 2, 2, 2, 2, 2, 2, 2, 2, 2, 2, 2, 2, 2, 2, 2, 2, 2, 2, 2, 2, 2, 2, 2, 2, 2, 2, 2, 2, 2, 2, 2, 2, 2, 2, 2, 2, 2, 2, 2, 2, 2, 2, 2, 2, 2, 2, 2, 2, 2, 2, 2, 2, 2, 2, 2, 2, 2, 2, 2, 2, 2, 2, 2, 2, 2, 2, 2, 2, 2, 2, 2, 2, 2, 2, 2, 2, 2, 2, 2, 2, 2, 2, 2, 2, 2, 2, 2, 2, 2, 2, 2, 2, 2, 2, 2, 2, 2, 2, 2, 2, 2, 2, 2, 2, 2, 2, 2, 2, 2, 2, 2, 2, 2, 2, 2, 2, 2, 2, 2, 2, 2, 2, 2, 2, 2, 2, 2, 2, 2, 2, 2, 2, 2, 2, 2, 2, 2, 2, 2, 2, 2, 2, 2, 2, 2, 2, 2, 2, 2, 2, 2, 2, 2, 2, 2, 2, 2, 2, 2, 2, 2, 2, 2, 2, 2, 2, 2, 2, 2, 2, 2, 2, 2, 2, 2, 2, 2, 2, 2, 2, 2, 2, 2, 2, 2, 2, 2, 2, 2, 2, 2, 2, 2, 2, 2, 2, 2, 2, 2, 2, 2, 2, 2, 2, 2, 2, 2, 2, 2, 2, 2, 2, 2, 2, 2, 2, 2, 2, 2, 2, 2, 2, 2, 2, 2, 2, 2, 2, 2, 2, 2, 2, 2, 2, 2, 2, 2, 2, 2, 2, 2, 2, 2, 2, 2, 2, 2, 2, 2, 2, 2, 2, 2, 2, 2, 2, 2, 2, 2, 2, 2, 2, 2, 2, 2, 2, 2, 2, 2, 2, 2, 2, 2, 2, 2, 2, 2, 2, 2, 2, 2, 2, 2, 2, 2, 2, 2, 2, 2, 2, 2, 2, 2, 2, 2, 2, 2, 2, 2, 2, 2, 2, 2, 2, 2, 2, 2, 2, 2, 2, 2, 2, 2, 2, 2, 2, 2, 2])
me_icosphere.materials.append(mat_red)
me_icosphere.materials.append(mat_green)
me_icosphere.materials.append(mat_blue)
me_icosphere.use_remesh_preserve_volume = False
me_icosphere.use_remesh_preserve_attributes = False
me_icosphere.use_mirror_vertex_groups = False
me_icosphere.update()

# ---- objects
ob_icosphere = bpy.data.objects.new('Icosphere', me_icosphere)
ob_lamp = bpy.data.objects.new('Lamp', light_lamp)
ob_camera = bpy.data.objects.new('Camera', cam_camera)

# ---- transforms, parenting, visibility, modifiers, constraints
ob_icosphere.location = (0.0, -2.0, 0.0)
ob_icosphere.scale = (2.5, 2.5, 2.5)
ob_icosphere.lineart.crease_threshold = 0.0
ob_lamp.location = (4.076, 1.005, 5.904)
ob_lamp.rotation_euler = (0.6503, 0.05522, 1.866)
ob_lamp.lock_rotations_4d = False
ob_lamp.empty_display_type = 'ARROWS'
ob_lamp.color = (0.0, 0.0, 0.0, 0.0)
ob_lamp.lineart.crease_threshold = 0.0
ob_camera.location = (7.481, -6.508, 5.344)
ob_camera.rotation_euler = (1.109, 0.01082, 0.8149)
ob_camera.lock_rotations_4d = False
ob_camera.empty_display_type = 'ARROWS'
ob_camera.color = (0.0, 0.0, 0.0, 0.0)
ob_camera.display_type = 'WIRE'
ob_camera.lineart.crease_threshold = 0.0

# ---- collection membership
col_collection_1.objects.link(ob_icosphere)
col_collection_1.objects.link(ob_lamp)
col_collection_1.objects.link(ob_camera)

# ---- scene / render settings (as saved in the file)
scene.camera = ob_camera
scene.frame_start = 1; scene.frame_end = 250; scene.frame_set(1)
scene.render.engine = 'BLENDER_EEVEE_NEXT'
scene.render.resolution_percentage = 50
scene.render.dither_intensity = 0.0
scene.cycles.use_denoising = False
scene.cycles.samples = 10
scene.cycles.sampling_pattern = 'TABULATED_SOBOL'
scene.cycles.light_sampling_threshold = 0.0
scene.cycles.use_adaptive_sampling = False
scene.cycles.use_light_tree = False
scene.cycles.blur_glossy = 0.0
scene.cycles.pixel_filter_type = 'GAUSSIAN'
scene.cycles.sample_clamp_indirect = 0.0
scene.view_settings.view_transform = 'Standard'
bpy.context.view_layer.update()
